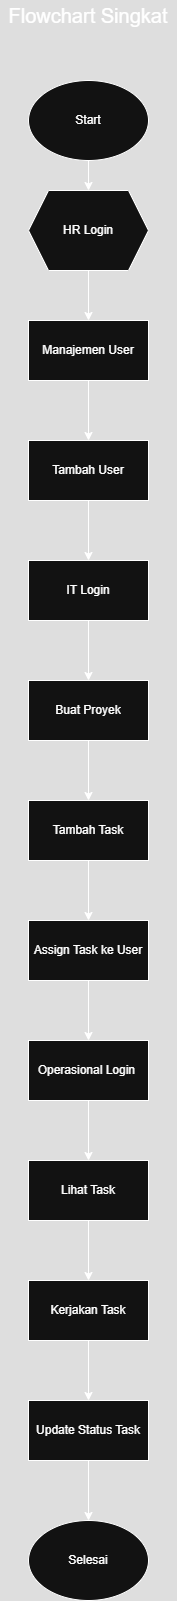

The diagram above was exported from draw.io. Its source (the exported page's mxGraphModel, read from the mxfile embedded in the PNG):
<mxGraphModel dx="1123" dy="663" grid="1" gridSize="10" guides="1" tooltips="1" connect="1" arrows="1" fold="1" page="1" pageScale="1" pageWidth="827" pageHeight="1169" math="0" shadow="0">
  <root>
    <mxCell id="0" />
    <mxCell id="1" parent="0" />
    <mxCell id="qoa1MnT6jXmf0dFOen3u-5" style="edgeStyle=orthogonalEdgeStyle;rounded=0;orthogonalLoop=1;jettySize=auto;html=1;" edge="1" parent="1" source="qoa1MnT6jXmf0dFOen3u-1" target="qoa1MnT6jXmf0dFOen3u-2">
      <mxGeometry relative="1" as="geometry" />
    </mxCell>
    <mxCell id="qoa1MnT6jXmf0dFOen3u-1" value="HR Login" style="shape=hexagon;perimeter=hexagonPerimeter2;whiteSpace=wrap;html=1;fixedSize=1;" vertex="1" parent="1">
      <mxGeometry x="354" y="250" width="120" height="80" as="geometry" />
    </mxCell>
    <mxCell id="qoa1MnT6jXmf0dFOen3u-6" style="edgeStyle=orthogonalEdgeStyle;rounded=0;orthogonalLoop=1;jettySize=auto;html=1;" edge="1" parent="1" source="qoa1MnT6jXmf0dFOen3u-2" target="qoa1MnT6jXmf0dFOen3u-4">
      <mxGeometry relative="1" as="geometry" />
    </mxCell>
    <mxCell id="qoa1MnT6jXmf0dFOen3u-2" value="Manajemen User" style="rounded=0;whiteSpace=wrap;html=1;" vertex="1" parent="1">
      <mxGeometry x="354" y="380" width="120" height="60" as="geometry" />
    </mxCell>
    <mxCell id="qoa1MnT6jXmf0dFOen3u-12" style="edgeStyle=orthogonalEdgeStyle;rounded=0;orthogonalLoop=1;jettySize=auto;html=1;" edge="1" parent="1" source="qoa1MnT6jXmf0dFOen3u-4" target="qoa1MnT6jXmf0dFOen3u-7">
      <mxGeometry relative="1" as="geometry" />
    </mxCell>
    <mxCell id="qoa1MnT6jXmf0dFOen3u-4" value="Tambah User" style="rounded=0;whiteSpace=wrap;html=1;" vertex="1" parent="1">
      <mxGeometry x="354" y="500" width="120" height="60" as="geometry" />
    </mxCell>
    <mxCell id="qoa1MnT6jXmf0dFOen3u-13" style="edgeStyle=orthogonalEdgeStyle;rounded=0;orthogonalLoop=1;jettySize=auto;html=1;" edge="1" parent="1" source="qoa1MnT6jXmf0dFOen3u-7" target="qoa1MnT6jXmf0dFOen3u-8">
      <mxGeometry relative="1" as="geometry" />
    </mxCell>
    <mxCell id="qoa1MnT6jXmf0dFOen3u-7" value="IT Login" style="rounded=0;whiteSpace=wrap;html=1;" vertex="1" parent="1">
      <mxGeometry x="354" y="620" width="120" height="60" as="geometry" />
    </mxCell>
    <mxCell id="qoa1MnT6jXmf0dFOen3u-14" style="edgeStyle=orthogonalEdgeStyle;rounded=0;orthogonalLoop=1;jettySize=auto;html=1;" edge="1" parent="1" source="qoa1MnT6jXmf0dFOen3u-8" target="qoa1MnT6jXmf0dFOen3u-9">
      <mxGeometry relative="1" as="geometry" />
    </mxCell>
    <mxCell id="qoa1MnT6jXmf0dFOen3u-8" value="Buat Proyek" style="rounded=0;whiteSpace=wrap;html=1;" vertex="1" parent="1">
      <mxGeometry x="354" y="740" width="120" height="60" as="geometry" />
    </mxCell>
    <mxCell id="qoa1MnT6jXmf0dFOen3u-15" style="edgeStyle=orthogonalEdgeStyle;rounded=0;orthogonalLoop=1;jettySize=auto;html=1;" edge="1" parent="1" source="qoa1MnT6jXmf0dFOen3u-9" target="qoa1MnT6jXmf0dFOen3u-10">
      <mxGeometry relative="1" as="geometry" />
    </mxCell>
    <mxCell id="qoa1MnT6jXmf0dFOen3u-9" value="Tambah Task" style="rounded=0;whiteSpace=wrap;html=1;" vertex="1" parent="1">
      <mxGeometry x="354" y="860" width="120" height="60" as="geometry" />
    </mxCell>
    <mxCell id="qoa1MnT6jXmf0dFOen3u-16" style="edgeStyle=orthogonalEdgeStyle;rounded=0;orthogonalLoop=1;jettySize=auto;html=1;" edge="1" parent="1" source="qoa1MnT6jXmf0dFOen3u-10" target="qoa1MnT6jXmf0dFOen3u-11">
      <mxGeometry relative="1" as="geometry" />
    </mxCell>
    <mxCell id="qoa1MnT6jXmf0dFOen3u-10" value="Assign Task ke User" style="rounded=0;whiteSpace=wrap;html=1;" vertex="1" parent="1">
      <mxGeometry x="354" y="980" width="120" height="60" as="geometry" />
    </mxCell>
    <mxCell id="qoa1MnT6jXmf0dFOen3u-21" style="edgeStyle=orthogonalEdgeStyle;rounded=0;orthogonalLoop=1;jettySize=auto;html=1;" edge="1" parent="1" source="qoa1MnT6jXmf0dFOen3u-11" target="qoa1MnT6jXmf0dFOen3u-19">
      <mxGeometry relative="1" as="geometry" />
    </mxCell>
    <mxCell id="qoa1MnT6jXmf0dFOen3u-11" value="Operasional Login&amp;nbsp;" style="rounded=0;whiteSpace=wrap;html=1;" vertex="1" parent="1">
      <mxGeometry x="354" y="1100" width="120" height="60" as="geometry" />
    </mxCell>
    <mxCell id="qoa1MnT6jXmf0dFOen3u-18" style="edgeStyle=orthogonalEdgeStyle;rounded=0;orthogonalLoop=1;jettySize=auto;html=1;" edge="1" parent="1" source="qoa1MnT6jXmf0dFOen3u-17" target="qoa1MnT6jXmf0dFOen3u-1">
      <mxGeometry relative="1" as="geometry" />
    </mxCell>
    <mxCell id="qoa1MnT6jXmf0dFOen3u-17" value="Start" style="ellipse;whiteSpace=wrap;html=1;" vertex="1" parent="1">
      <mxGeometry x="354" y="140" width="120" height="80" as="geometry" />
    </mxCell>
    <mxCell id="qoa1MnT6jXmf0dFOen3u-22" style="edgeStyle=orthogonalEdgeStyle;rounded=0;orthogonalLoop=1;jettySize=auto;html=1;entryX=0.5;entryY=0;entryDx=0;entryDy=0;" edge="1" parent="1" source="qoa1MnT6jXmf0dFOen3u-19" target="qoa1MnT6jXmf0dFOen3u-20">
      <mxGeometry relative="1" as="geometry" />
    </mxCell>
    <mxCell id="qoa1MnT6jXmf0dFOen3u-19" value="Lihat Task" style="rounded=0;whiteSpace=wrap;html=1;" vertex="1" parent="1">
      <mxGeometry x="354" y="1220" width="120" height="60" as="geometry" />
    </mxCell>
    <mxCell id="qoa1MnT6jXmf0dFOen3u-26" style="edgeStyle=orthogonalEdgeStyle;rounded=0;orthogonalLoop=1;jettySize=auto;html=1;" edge="1" parent="1" source="qoa1MnT6jXmf0dFOen3u-20" target="qoa1MnT6jXmf0dFOen3u-23">
      <mxGeometry relative="1" as="geometry" />
    </mxCell>
    <mxCell id="qoa1MnT6jXmf0dFOen3u-20" value="Kerjakan Task" style="rounded=0;whiteSpace=wrap;html=1;" vertex="1" parent="1">
      <mxGeometry x="354" y="1340" width="120" height="60" as="geometry" />
    </mxCell>
    <mxCell id="qoa1MnT6jXmf0dFOen3u-25" style="edgeStyle=orthogonalEdgeStyle;rounded=0;orthogonalLoop=1;jettySize=auto;html=1;" edge="1" parent="1" source="qoa1MnT6jXmf0dFOen3u-23" target="qoa1MnT6jXmf0dFOen3u-24">
      <mxGeometry relative="1" as="geometry" />
    </mxCell>
    <mxCell id="qoa1MnT6jXmf0dFOen3u-23" value="Update Status Task" style="rounded=0;whiteSpace=wrap;html=1;" vertex="1" parent="1">
      <mxGeometry x="354" y="1460" width="120" height="60" as="geometry" />
    </mxCell>
    <mxCell id="qoa1MnT6jXmf0dFOen3u-24" value="Selesai" style="ellipse;whiteSpace=wrap;html=1;" vertex="1" parent="1">
      <mxGeometry x="354" y="1580" width="120" height="80" as="geometry" />
    </mxCell>
    <mxCell id="qoa1MnT6jXmf0dFOen3u-27" value="&lt;font style=&quot;font-size: 20px;&quot;&gt;Flowchart Singkat&lt;/font&gt;" style="text;html=1;align=center;verticalAlign=middle;whiteSpace=wrap;rounded=0;" vertex="1" parent="1">
      <mxGeometry x="326" y="60" width="176" height="30" as="geometry" />
    </mxCell>
  </root>
</mxGraphModel>